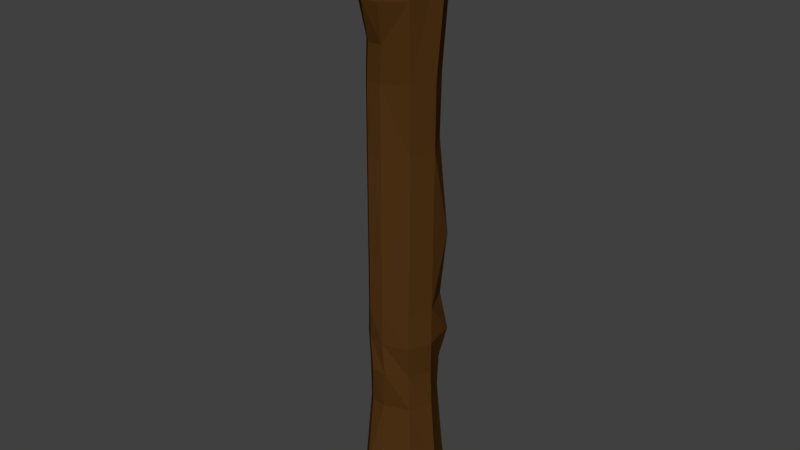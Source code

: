 # Source: log_1.blend  (saved by Blender 2.79.0; exported with 4.5.12 LTS)
import bpy
from mathutils import Matrix  # noqa: F401  (used for matrix-valued properties, if any)

bpy.ops.wm.read_factory_settings(use_empty=True)
scene = bpy.context.scene
scene.name = 'Scene'

# ---- collections
col_collection_1 = bpy.data.collections.new('Collection 1'); scene.collection.children.link(col_collection_1)

# ---- materials (node trees are filled in below, after node groups)
mat_material_002 = bpy.data.materials.new('Material.002')
mat_material_002.alpha_threshold = 0.0
mat_material_002.use_transparent_shadow = False
mat_material_002.diffuse_color = (0.07658, 0.0324, 0.007557, 1.0)
mat_material_002.roughness = 0.5
mat_material_001 = bpy.data.materials.new('Material.001')
mat_material_001.alpha_threshold = 0.0
mat_material_001.use_transparent_shadow = False
mat_material_001.diffuse_color = (0.3506, 0.1481, 0.02394, 1.0)
mat_material_001.roughness = 0.5
mat_material_001.line_color = (0.0, 0.0, 0.0, 1.0)

# ---- material node trees

# ---- world
world_world = bpy.data.worlds.new('World'); scene.world = world_world
world_world.color = (0.05088, 0.05088, 0.05088)
world_world.use_sun_shadow = False
world_world.sun_shadow_jitter_overblur = 0.0
world_world.cycles.sampling_method = 'MANUAL'

# ---- meshes
me_cylinder = bpy.data.meshes.new('Cylinder')
me_cylinder.from_pydata([(0.1645, 0.01663, -0.003729), (0.1569, 0.01887, 2.012), (0.1294, -0.09495, -0.003742), (0.1242, -0.09076, 2.01), (0.02089, -0.1511, -0.003708), (0.01705, -0.1426, 2.011), (-0.04724, -0.155, -0.003692), (-0.05585, -0.1431, 2.015), (-0.1585, -0.004686, -0.003693), (-0.1646, 0.0002501, 2.017), (-0.1407, 0.06845, -0.003708), (-0.1422, 0.06957, 2.017), (-0.1042, 0.1353, -0.003709), (-0.1056, 0.1394, 2.015), (0.1188, 0.1318, -0.00373), (0.1101, 0.1351, 2.014), (0.1388, 0.009506, 0.1299), (0.117, 0.009298, 0.3972), (0.115, 0.005511, 0.52), (0.1235, -0.003908, 0.6312), (0.1165, 0.004538, 0.749), (0.1071, 0.02093, 1.27), (0.1183, 0.008429, 1.485), (0.1006, -0.08989, 1.73), (0.0865, -0.06534, 1.484), (0.08005, -0.05784, 1.263), (0.08917, -0.07529, 0.7468), (0.09061, -0.07972, 0.629), (0.08439, -0.06822, 0.5202), (0.08862, -0.06835, 0.3953), (0.1071, -0.08313, 0.1341), (0.01086, -0.1333, 1.862), (0.03222, -0.1417, 1.729), (0.01681, -0.1072, 1.601), (0.003911, -0.09946, 1.482), (0.003463, -0.09749, 1.259), (0.01312, -0.1097, 0.7481), (0.01206, -0.1097, 0.6352), (0.02268, -0.1097, 0.5263), (0.01029, -0.09982, 0.3966), (0.01866, -0.128, 0.1419), (-0.05157, -0.1379, 1.869), (-0.01416, -0.1536, 1.731), (-0.03032, -0.1084, 1.599), (-0.04352, -0.1003, 1.482), (-0.04335, -0.1007, 1.259), (-0.03188, -0.112, 0.7505), (-0.03906, -0.1046, 0.643), (-0.02295, -0.1136, 0.5324), (-0.03817, -0.09754, 0.3966), (-0.03011, -0.1374, 0.1456), (-0.1549, -0.008336, 1.872), (-0.1584, 0.03229, 1.735), (-0.1213, 0.01285, 1.602), (-0.1208, 0.00881, 1.483), (-0.122, 0.008906, 1.263), (-0.1156, 0.002235, 0.7515), (-0.1364, 0.008006, 0.6425), (-0.1445, 0.03662, 0.5269), (-0.1218, 0.01414, 0.3949), (-0.1248, -0.008666, 0.1465), (-0.1313, 0.04523, 1.868), (-0.1115, 0.05739, 1.608), (-0.1042, 0.05001, 1.487), (-0.1047, 0.051, 1.273), (-0.1041, 0.0486, 0.7539), (-0.1317, 0.04527, 0.6388), (-0.1158, 0.06657, 0.5191), (-0.1007, 0.05387, 0.397), (-0.1151, 0.05289, 0.1484), (-0.09903, 0.1049, 1.863), (-0.09529, 0.1059, 1.733), (-0.1051, 0.1037, 1.611), (-0.09002, 0.09369, 1.489), (-0.09057, 0.09862, 1.28), (-0.03846, 0.09761, 0.9917), (-0.08494, 0.096, 0.7573), (-0.122, 0.09952, 0.6373), (-0.08968, 0.09936, 0.5166), (-0.06472, 0.1001, 0.4012), (-0.09435, 0.1093, 0.1468), (0.09211, 0.1073, 1.86), (0.07477, 0.1026, 1.607), (0.07241, 0.09307, 1.488), (0.06111, 0.1023, 1.278), (0.1057, 0.09047, 0.9755), (0.07882, 0.09407, 0.7561), (0.1091, 0.09576, 0.6361), (0.07891, 0.09302, 0.5177), (0.0687, 0.1001, 0.3995), (0.08994, 0.1088, 0.1376), (-0.1033, -0.05159, 0.1463), (-0.06689, -0.06537, 0.1461), (-0.06653, -0.1031, 0.1458), (-0.1405, -0.04737, 2.017), (-0.1005, -0.06437, 2.016), (-0.09545, -0.1061, 2.015), (-0.06961, -0.06763, 0.3958), (-0.06826, -0.0343, 0.3952), (-0.1016, -0.0259, 0.3947), (-0.05606, -0.08583, 0.5313), (-0.06486, -0.02782, 0.5295), (-0.1204, -0.01339, 0.5281), (-0.07233, -0.0749, 0.6444), (-0.07572, -0.04556, 0.644), (-0.109, -0.03126, 0.6438), (-0.06426, -0.081, 0.7508), (-0.06397, -0.04763, 0.751), (-0.09622, -0.03664, 0.7513), (-0.07359, -0.07108, 1.26), (-0.07226, -0.03876, 1.261), (-0.1033, -0.02965, 1.262), (-0.07345, -0.07069, 1.482), (-0.07138, -0.03839, 1.482), (-0.1023, -0.02976, 1.483), (-0.06464, -0.07586, 1.599), (-0.06543, -0.04016, 1.599), (-0.1004, -0.02847, 1.6), (-0.06046, -0.1169, 1.732), (-0.06806, -0.04958, 1.733), (-0.1391, -0.01685, 1.735), (-0.08973, -0.1038, 1.871), (-0.09271, -0.06548, 1.871), (-0.1316, -0.05255, 1.872), (-0.1335, -0.05474, -0.003685), (-0.09241, -0.07333, -0.00368), (-0.0877, -0.1169, -0.003685), (-0.04842, 0.1344, -0.003714), (0.004878, 0.09611, -0.003648), (0.06307, 0.1327, -0.003724), (0.05614, 0.1361, 2.014), (0.002051, 0.1012, 2.015), (-0.0517, 0.1383, 2.015), (-0.04835, 0.1092, 0.1445), (-0.0006411, 0.0731, 0.1423), (0.04381, 0.1089, 0.14), (-0.02981, 0.1, 0.4008), (-0.003583, 0.06619, 0.4006), (0.02684, 0.1002, 0.3996), (-0.0463, 0.09708, 0.5155), (0.001705, 0.06355, 0.5152), (0.03675, 0.09325, 0.5159), (-0.07744, 0.1022, 0.6371), (-0.002268, 0.04491, 0.6371), (0.06403, 0.09994, 0.6363), (-0.04434, 0.09568, 0.7584), (-0.001941, 0.06111, 0.7583), (0.03856, 0.09472, 0.758), (-0.002419, 0.09582, 0.9876), (0.01712, 0.06166, 0.9837), (0.06966, 0.09225, 0.9796), (-0.05265, 0.09955, 1.28), (-0.00826, 0.06805, 1.279), (0.02319, 0.1014, 1.278), (-0.04941, 0.09354, 1.489), (-0.004967, 0.0605, 1.489), (0.03181, 0.09323, 1.488), (-0.06015, 0.1034, 1.61), (-0.008118, 0.06979, 1.609), (0.0298, 0.1029, 1.608), (-0.05124, 0.1055, 1.862), (-0.001384, 0.07124, 1.862), (0.04433, 0.1067, 1.861)], [], [(31, 5, 7, 41), (123, 94, 9, 51), (51, 9, 11, 61), (61, 11, 13, 70), (3, 1, 15, 130, 131, 132, 13, 11, 9, 94, 95, 96, 7, 5), (162, 130, 15, 81), (0, 2, 4, 6, 126, 125, 124, 8, 10, 12, 127, 128, 129, 14), (14, 90, 16, 0), (138, 89, 90, 135), (89, 88, 18, 17), (88, 87, 19, 18), (87, 86, 20, 19), (150, 85, 86, 147), (153, 84, 85, 150), (156, 83, 84, 153), (83, 82, 22), (33, 24, 23, 32), (31, 3, 5), (129, 135, 90, 14), (68, 79, 80, 69), (138, 141, 88, 89), (141, 144, 87, 88), (144, 147, 86, 87), (64, 74, 75), (63, 73, 74, 64), (156, 159, 82, 83), (1, 23, 24, 22), (10, 69, 80, 12), (59, 68, 69, 60), (68, 67, 78, 79), (67, 66, 77, 78), (66, 65, 76, 77), (111, 55, 56, 108), (54, 63, 64, 55), (63, 62, 72, 73), (52, 61, 71), (71, 72, 62), (8, 60, 69, 10), (99, 59, 60, 91), (59, 58, 67, 68), (58, 57, 66, 67), (57, 56, 65, 66), (35, 45, 46, 36), (114, 54, 55, 111), (54, 53, 62, 63), (39, 49, 50, 40), (99, 102, 58, 59), (102, 105, 57, 58), (105, 108, 56, 57), (25, 35, 36, 26), (34, 44, 45, 35), (114, 117, 53, 54), (117, 120, 52, 53), (120, 123, 51, 52), (4, 40, 50, 6), (29, 39, 40, 30), (39, 38, 48, 49), (38, 37, 47, 48), (37, 36, 46, 47), (20, 21, 25, 26), (33, 32, 42, 43), (32, 31, 41, 42), (2, 30, 40, 4), (16, 17, 29, 30), (29, 28, 38, 39), (28, 27, 37, 38), (27, 26, 36, 37), (45, 109, 106, 46), (21, 22, 24, 25), (157, 160, 161, 158), (1, 81, 15), (0, 16, 30, 2), (50, 49, 97, 93), (17, 18, 28, 29), (18, 19, 27, 28), (19, 20, 26, 27), (106, 109, 110, 107), (34, 25, 24, 33), (45, 44, 112, 109), (162, 81, 82, 159), (3, 23, 1), (93, 126, 6, 50), (60, 8, 124, 91), (91, 124, 125, 92), (92, 125, 126, 93), (42, 41, 121, 118), (118, 121, 122, 119), (119, 122, 123, 120), (43, 42, 118, 115), (115, 118, 119, 116), (116, 119, 120, 117), (44, 43, 115, 112), (112, 115, 116, 113), (113, 116, 117, 114), (109, 112, 113, 110), (110, 113, 114, 111), (74, 73, 154, 151), (107, 110, 111, 108), (64, 75, 65), (75, 74, 151, 148), (65, 75, 76), (76, 75, 148, 145), (47, 46, 106, 103), (103, 106, 107, 104), (104, 107, 108, 105), (48, 47, 103, 100), (100, 103, 104, 101), (101, 104, 105, 102), (49, 48, 100, 97), (97, 100, 101, 98), (98, 101, 102, 99), (93, 97, 98, 92), (92, 98, 99, 91), (80, 79, 136, 133), (41, 7, 96, 121), (121, 96, 95, 122), (122, 95, 94, 123), (61, 52, 51), (158, 161, 162, 159), (71, 160, 157, 72), (71, 61, 70), (160, 71, 70), (73, 72, 157, 154), (154, 157, 158, 155), (155, 158, 159, 156), (151, 154, 155, 152), (152, 155, 156, 153), (3, 31, 32, 23), (148, 151, 152, 149), (149, 152, 153, 150), (83, 22, 21, 84), (145, 148, 149, 146), (146, 149, 150, 147), (84, 21, 85), (77, 76, 145, 142), (144, 143, 146, 147), (78, 77, 142, 139), (79, 78, 139, 136), (136, 139, 140, 137), (137, 140, 141, 138), (133, 136, 137, 134), (134, 137, 138, 135), (55, 64, 65, 56), (12, 80, 133, 127), (127, 133, 134, 128), (128, 134, 135, 129), (70, 13, 132, 160), (160, 132, 131, 161), (161, 131, 130, 162), (89, 17, 16, 90), (34, 33, 43, 44), (85, 21, 20), (20, 86, 85), (25, 34, 35), (140, 143, 144, 141), (143, 142, 145, 146), (143, 140, 139, 142), (22, 82, 81, 1), (62, 53, 52, 71)])
me_cylinder.polygons.foreach_set('material_index', [0, 0, 0, 0, 1, 0, 1, 0, 0, 0, 0, 0, 0, 0, 0, 0, 0, 0, 0, 0, 0, 0, 0, 0, 0, 0, 0, 0, 0, 0, 0, 0, 0, 0, 0, 0, 0, 0, 0, 0, 0, 0, 0, 0, 0, 0, 0, 0, 0, 0, 0, 0, 0, 0, 0, 0, 0, 0, 0, 0, 0, 0, 0, 0, 0, 0, 0, 0, 0, 1, 0, 0, 0, 0, 0, 0, 1, 0, 0, 0, 0, 0, 0, 1, 1, 0, 1, 1, 0, 1, 1, 0, 1, 1, 1, 1, 0, 1, 0, 0, 0, 0, 0, 1, 1, 0, 1, 1, 0, 1, 1, 1, 1, 0, 0, 1, 1, 0, 1, 0, 0, 0, 0, 1, 1, 1, 1, 0, 1, 1, 0, 1, 1, 0, 0, 1, 0, 0, 1, 1, 1, 1, 0, 0, 1, 1, 0, 1, 1, 0, 0, 0, 0, 0, 1, 1, 1, 0, 0])
me_cylinder.materials.append(mat_material_002)
me_cylinder.materials.append(mat_material_001)
me_cylinder.use_remesh_preserve_volume = False
me_cylinder.use_remesh_preserve_attributes = False
me_cylinder.use_mirror_vertex_groups = False
me_cylinder.update()

# ---- objects
ob_cylinder = bpy.data.objects.new('Cylinder', me_cylinder)

# ---- transforms, parenting, visibility, modifiers, constraints
ob_cylinder.location = (0.0, 0.0, 0.0)
ob_cylinder.lineart.crease_threshold = 0.0

# ---- collection membership
col_collection_1.objects.link(ob_cylinder)

# ---- scene / render settings (as saved in the file)
scene.frame_start = 1; scene.frame_end = 250; scene.frame_set(1)
scene.render.engine = 'BLENDER_EEVEE_NEXT'
scene.render.resolution_percentage = 50
scene.render.dither_intensity = 0.0
scene.cycles.use_denoising = False
scene.cycles.samples = 128
scene.cycles.sampling_pattern = 'TABULATED_SOBOL'
scene.cycles.use_adaptive_sampling = False
scene.cycles.use_light_tree = False
scene.cycles.blur_glossy = 0.0
scene.cycles.sample_clamp_indirect = 0.0
scene.view_settings.view_transform = 'Standard'
bpy.context.view_layer.update()

# ---- added for rendering (the .blend has no active camera and no usable light): camera, sun
cam_auto = bpy.data.cameras.new('AutoCamera')
cam_auto.lens = 50.0
cam_auto.sensor_width = 36.0
cam_auto.clip_end = 1000.0
ob_auto_camera = bpy.data.objects.new('AutoCamera', cam_auto)
scene.collection.objects.link(ob_auto_camera)
ob_auto_camera.location = (1.91405, -2.30472, 2.5381)
ob_auto_camera.rotation_euler = (1.09748, -7.21219e-08, 0.694738)
scene.camera = ob_auto_camera
light_auto_sun = bpy.data.lights.new('AutoSun', 'SUN')
light_auto_sun.energy = 3.0
light_auto_sun.angle = 0.0523599
ob_auto_sun = bpy.data.objects.new('AutoSun', light_auto_sun)
scene.collection.objects.link(ob_auto_sun)
ob_auto_sun.rotation_euler = (0.872665, 0.174533, 0.523599)
bpy.context.view_layer.update()
